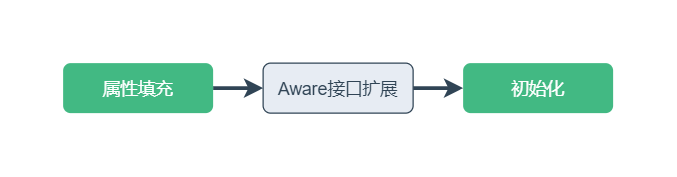

The diagram above was exported from draw.io. Its source (the exported page's mxGraphModel, read from the mxfile embedded in the PNG):
<mxGraphModel dx="1422" dy="825" grid="1" gridSize="10" guides="1" tooltips="1" connect="1" arrows="1" fold="1" page="1" pageScale="1" pageWidth="1654" pageHeight="1169" math="0" shadow="0">
  <root>
    <mxCell id="0" />
    <mxCell id="1" parent="0" />
    <mxCell id="2" style="edgeStyle=orthogonalEdgeStyle;rounded=0;orthogonalLoop=1;jettySize=auto;html=1;exitX=1;exitY=0.5;exitDx=0;exitDy=0;entryX=0;entryY=0.5;entryDx=0;entryDy=0;fontSize=14;fontColor=#304455;strokeColor=#304455;strokeWidth=3;" edge="1" source="3" target="5" parent="1">
      <mxGeometry relative="1" as="geometry" />
    </mxCell>
    <mxCell id="3" value="属性填充" style="whiteSpace=wrap;html=1;rounded=1;fontSize=14;fontColor=#FFFFFF;strokeColor=none;fillColor=#42b983;" vertex="1" parent="1">
      <mxGeometry x="120" y="240" width="120" height="40" as="geometry" />
    </mxCell>
    <mxCell id="4" value="" style="edgeStyle=orthogonalEdgeStyle;rounded=0;orthogonalLoop=1;jettySize=auto;html=1;fontSize=14;fontColor=#304455;strokeColor=#304455;strokeWidth=3;" edge="1" source="5" target="6" parent="1">
      <mxGeometry relative="1" as="geometry" />
    </mxCell>
    <mxCell id="5" value="Aware接口扩展" style="whiteSpace=wrap;html=1;rounded=1;fontSize=14;fontColor=#304455;strokeColor=#304455;fillColor=#E7ECF3;" vertex="1" parent="1">
      <mxGeometry x="280" y="240" width="120" height="40" as="geometry" />
    </mxCell>
    <mxCell id="6" value="初始化" style="whiteSpace=wrap;html=1;rounded=1;fontSize=14;fontColor=#FFFFFF;strokeColor=none;fillColor=#42b983;" vertex="1" parent="1">
      <mxGeometry x="440" y="240" width="120" height="40" as="geometry" />
    </mxCell>
  </root>
</mxGraphModel>